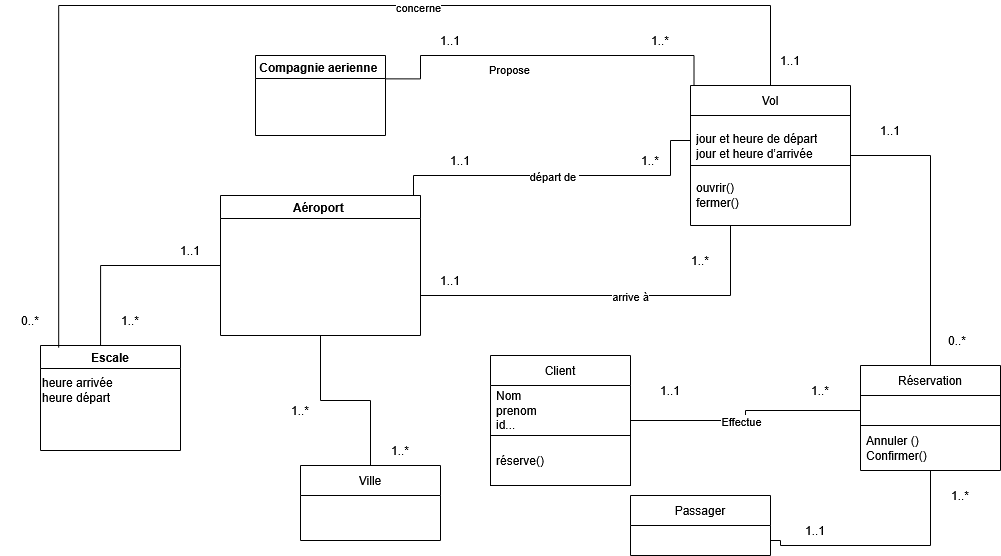

The diagram above was exported from draw.io. Its source (the exported page's mxGraphModel, read from the mxfile embedded in the PNG):
<mxGraphModel dx="2200" dy="779" grid="1" gridSize="10" guides="1" tooltips="1" connect="1" arrows="1" fold="1" page="1" pageScale="1" pageWidth="827" pageHeight="1169" math="0" shadow="0">
  <root>
    <mxCell id="0" />
    <mxCell id="1" parent="0" />
    <mxCell id="AUReBAPmjidAzq9WO5AD-3" edge="1" parent="1" source="AUReBAPmjidAzq9WO5AD-18" style="edgeStyle=orthogonalEdgeStyle;rounded=0;orthogonalLoop=1;jettySize=auto;html=1;entryX=0.022;entryY=0.164;entryDx=0;entryDy=0;entryPerimeter=0;exitX=1.002;exitY=0.292;exitDx=0;exitDy=0;exitPerimeter=0;" target="AUReBAPmjidAzq9WO5AD-56" value="">
      <mxGeometry relative="1" x="-0.5183" as="geometry">
        <Array as="points">
          <mxPoint x="320" y="183.4" />
          <mxPoint x="320" y="160" />
          <mxPoint x="593.5" y="160" />
        </Array>
        <mxPoint x="320" y="220" as="sourcePoint" />
        <mxPoint x="570" y="220" as="targetPoint" />
      </mxGeometry>
    </mxCell>
    <mxCell id="AUReBAPmjidAzq9WO5AD-12" connectable="0" parent="AUReBAPmjidAzq9WO5AD-3" style="edgeLabel;html=1;align=center;verticalAlign=middle;resizable=0;points=[];" value="&lt;div&gt;Propose&lt;/div&gt;" vertex="1">
      <mxGeometry relative="1" x="-0.7786" y="-2" as="geometry">
        <mxPoint x="86" y="-2" as="offset" />
      </mxGeometry>
    </mxCell>
    <mxCell id="AUReBAPmjidAzq9WO5AD-4" parent="1" style="text;html=1;whiteSpace=wrap;strokeColor=none;fillColor=none;align=center;verticalAlign=middle;rounded=0;" value="1..1" vertex="1">
      <mxGeometry height="30" width="60" x="320" y="130" as="geometry" />
    </mxCell>
    <mxCell id="AUReBAPmjidAzq9WO5AD-46" edge="1" parent="1" source="AUReBAPmjidAzq9WO5AD-58" style="edgeStyle=orthogonalEdgeStyle;rounded=0;orthogonalLoop=1;jettySize=auto;html=1;endArrow=none;endFill=0;entryX=1;entryY=0;entryDx=0;entryDy=0;" target="AUReBAPmjidAzq9WO5AD-26">
      <mxGeometry relative="1" x="0.0147" as="geometry">
        <Array as="points">
          <mxPoint x="570" y="245" />
          <mxPoint x="570" y="280" />
          <mxPoint x="313" y="280" />
          <mxPoint x="313" y="300" />
        </Array>
        <mxPoint x="584.28" y="221.54999999999995" as="sourcePoint" />
        <mxPoint x="313" y="330" as="targetPoint" />
      </mxGeometry>
    </mxCell>
    <mxCell id="AUReBAPmjidAzq9WO5AD-64" connectable="0" parent="AUReBAPmjidAzq9WO5AD-46" style="edgeLabel;html=1;align=center;verticalAlign=middle;resizable=0;points=[];" value="départ de&amp;nbsp;" vertex="1">
      <mxGeometry relative="1" x="-0.6578" y="-1" as="geometry">
        <mxPoint x="-114" y="1" as="offset" />
      </mxGeometry>
    </mxCell>
    <mxCell id="AUReBAPmjidAzq9WO5AD-18" parent="1" style="swimlane;whiteSpace=wrap;html=1;" value="Compagnie aerienne&amp;nbsp;" vertex="1">
      <mxGeometry height="80" width="130" x="155" y="160" as="geometry" />
    </mxCell>
    <mxCell id="AUReBAPmjidAzq9WO5AD-20" parent="1" style="text;html=1;whiteSpace=wrap;strokeColor=none;fillColor=none;align=center;verticalAlign=middle;rounded=0;" value="1..*" vertex="1">
      <mxGeometry height="30" width="40" x="540" y="130" as="geometry" />
    </mxCell>
    <mxCell id="AUReBAPmjidAzq9WO5AD-44" edge="1" parent="1" style="edgeStyle=orthogonalEdgeStyle;rounded=0;orthogonalLoop=1;jettySize=auto;html=1;endArrow=none;endFill=0;entryX=0.25;entryY=1;entryDx=0;entryDy=0;" target="AUReBAPmjidAzq9WO5AD-56">
      <mxGeometry relative="1" as="geometry">
        <mxPoint x="320" y="400" as="sourcePoint" />
        <mxPoint x="640" y="380" as="targetPoint" />
      </mxGeometry>
    </mxCell>
    <mxCell id="AUReBAPmjidAzq9WO5AD-51" connectable="0" parent="AUReBAPmjidAzq9WO5AD-44" style="edgeLabel;html=1;align=center;verticalAlign=middle;resizable=0;points=[];" value="arrive à" vertex="1">
      <mxGeometry relative="1" x="0.5431" y="2" as="geometry">
        <mxPoint x="-84" y="2" as="offset" />
      </mxGeometry>
    </mxCell>
    <mxCell id="AUReBAPmjidAzq9WO5AD-54" edge="1" parent="1" source="AUReBAPmjidAzq9WO5AD-26" style="edgeStyle=orthogonalEdgeStyle;rounded=0;orthogonalLoop=1;jettySize=auto;html=1;entryX=0.5;entryY=0;entryDx=0;entryDy=0;endArrow=none;endFill=0;" target="AUReBAPmjidAzq9WO5AD-33">
      <mxGeometry relative="1" as="geometry" />
    </mxCell>
    <mxCell id="AUReBAPmjidAzq9WO5AD-26" parent="1" style="swimlane;whiteSpace=wrap;html=1;" value="Aéroport&amp;nbsp;" vertex="1">
      <mxGeometry height="140" width="200" x="120" y="300" as="geometry" />
    </mxCell>
    <mxCell id="AUReBAPmjidAzq9WO5AD-39" parent="1" style="text;html=1;whiteSpace=wrap;strokeColor=none;fillColor=none;align=center;verticalAlign=middle;rounded=0;" value="1..*" vertex="1">
      <mxGeometry height="30" width="60" x="570" y="350" as="geometry" />
    </mxCell>
    <mxCell id="AUReBAPmjidAzq9WO5AD-40" parent="1" style="text;html=1;whiteSpace=wrap;strokeColor=none;fillColor=none;align=center;verticalAlign=middle;rounded=0;" value="1..1" vertex="1">
      <mxGeometry height="30" width="60" x="320" y="370" as="geometry" />
    </mxCell>
    <mxCell id="AUReBAPmjidAzq9WO5AD-42" parent="1" style="text;html=1;whiteSpace=wrap;strokeColor=none;fillColor=none;align=center;verticalAlign=middle;rounded=0;" value="1..1" vertex="1">
      <mxGeometry height="30" width="60" x="330" y="250" as="geometry" />
    </mxCell>
    <mxCell id="AUReBAPmjidAzq9WO5AD-33" parent="1" style="swimlane;fontStyle=0;childLayout=stackLayout;horizontal=1;startSize=30;horizontalStack=0;resizeParent=1;resizeParentMax=0;resizeLast=0;collapsible=1;marginBottom=0;whiteSpace=wrap;html=1;" value="Ville" vertex="1">
      <mxGeometry height="75" width="140" x="200" y="570" as="geometry" />
    </mxCell>
    <mxCell id="AUReBAPmjidAzq9WO5AD-55" parent="1" style="text;html=1;whiteSpace=wrap;strokeColor=none;fillColor=none;align=center;verticalAlign=middle;rounded=0;" value="1..*" vertex="1">
      <mxGeometry height="30" width="60" x="270" y="540" as="geometry" />
    </mxCell>
    <mxCell id="AUReBAPmjidAzq9WO5AD-83" edge="1" parent="1" source="AUReBAPmjidAzq9WO5AD-56" style="edgeStyle=orthogonalEdgeStyle;rounded=0;orthogonalLoop=1;jettySize=auto;html=1;entryX=0.5;entryY=0;entryDx=0;entryDy=0;endArrow=none;endFill=0;" target="AUReBAPmjidAzq9WO5AD-75">
      <mxGeometry relative="1" as="geometry" />
    </mxCell>
    <mxCell id="AUReBAPmjidAzq9WO5AD-56" parent="1" style="swimlane;fontStyle=0;childLayout=stackLayout;horizontal=1;startSize=30;horizontalStack=0;resizeParent=1;resizeParentMax=0;resizeLast=0;collapsible=1;marginBottom=0;whiteSpace=wrap;html=1;" value="Vol" vertex="1">
      <mxGeometry height="140" width="160" x="590" y="190" as="geometry" />
    </mxCell>
    <mxCell id="AUReBAPmjidAzq9WO5AD-58" parent="AUReBAPmjidAzq9WO5AD-56" style="text;strokeColor=default;fillColor=none;align=left;verticalAlign=middle;spacingLeft=4;spacingRight=4;overflow=hidden;points=[[0,0.5],[1,0.5]];portConstraint=eastwest;rotatable=0;whiteSpace=wrap;html=1;" value="&lt;br&gt;&lt;div&gt;jour et heure de départ&lt;br&gt;jour et heure d’arrivée&lt;/div&gt;&lt;div&gt;&lt;br&gt;&lt;br&gt;&lt;/div&gt;" vertex="1">
      <mxGeometry height="50" width="160" y="30" as="geometry" />
    </mxCell>
    <mxCell id="AUReBAPmjidAzq9WO5AD-57" parent="AUReBAPmjidAzq9WO5AD-56" style="text;strokeColor=none;fillColor=none;align=left;verticalAlign=middle;spacingLeft=4;spacingRight=4;overflow=hidden;points=[[0,0.5],[1,0.5]];portConstraint=eastwest;rotatable=0;whiteSpace=wrap;html=1;" value="&lt;div&gt;ouvrir()&lt;/div&gt;&lt;div&gt;fermer()&lt;/div&gt;" vertex="1">
      <mxGeometry height="60" width="160" y="80" as="geometry" />
    </mxCell>
    <mxCell id="AUReBAPmjidAzq9WO5AD-63" parent="1" style="text;html=1;whiteSpace=wrap;strokeColor=none;fillColor=none;align=center;verticalAlign=middle;rounded=0;" value="1..*" vertex="1">
      <mxGeometry height="30" width="60" x="170" y="500" as="geometry" />
    </mxCell>
    <mxCell id="AUReBAPmjidAzq9WO5AD-65" parent="1" style="text;html=1;whiteSpace=wrap;strokeColor=none;fillColor=none;align=center;verticalAlign=middle;rounded=0;" value="1..*" vertex="1">
      <mxGeometry height="30" width="40" x="530" y="250" as="geometry" />
    </mxCell>
    <mxCell id="AUReBAPmjidAzq9WO5AD-79" edge="1" parent="1" source="AUReBAPmjidAzq9WO5AD-67" style="edgeStyle=orthogonalEdgeStyle;rounded=0;orthogonalLoop=1;jettySize=auto;html=1;entryX=0;entryY=0.5;entryDx=0;entryDy=0;endArrow=none;endFill=0;" target="AUReBAPmjidAzq9WO5AD-76">
      <mxGeometry relative="1" as="geometry" />
    </mxCell>
    <mxCell id="AUReBAPmjidAzq9WO5AD-80" connectable="0" parent="AUReBAPmjidAzq9WO5AD-79" style="edgeLabel;html=1;align=center;verticalAlign=middle;resizable=0;points=[];" value="Effectue" vertex="1">
      <mxGeometry relative="1" x="-0.0855" y="-3" as="geometry">
        <mxPoint y="-3" as="offset" />
      </mxGeometry>
    </mxCell>
    <mxCell id="AUReBAPmjidAzq9WO5AD-67" parent="1" style="swimlane;fontStyle=0;childLayout=stackLayout;horizontal=1;startSize=30;horizontalStack=0;resizeParent=1;resizeParentMax=0;resizeLast=0;collapsible=1;marginBottom=0;whiteSpace=wrap;html=1;" value="Client" vertex="1">
      <mxGeometry height="130" width="140" x="390" y="460" as="geometry" />
    </mxCell>
    <mxCell id="AUReBAPmjidAzq9WO5AD-68" parent="AUReBAPmjidAzq9WO5AD-67" style="text;strokeColor=none;fillColor=none;align=left;verticalAlign=middle;spacingLeft=4;spacingRight=4;overflow=hidden;points=[[0,0.5],[1,0.5]];portConstraint=eastwest;rotatable=0;whiteSpace=wrap;html=1;" value="&lt;div&gt;Nom&amp;nbsp;&lt;/div&gt;&lt;div&gt;prenom&amp;nbsp;&lt;/div&gt;&lt;div&gt;id...&lt;/div&gt;" vertex="1">
      <mxGeometry height="50" width="140" y="30" as="geometry" />
    </mxCell>
    <mxCell id="AUReBAPmjidAzq9WO5AD-69" parent="AUReBAPmjidAzq9WO5AD-67" style="text;strokeColor=default;fillColor=none;align=left;verticalAlign=middle;spacingLeft=4;spacingRight=4;overflow=hidden;points=[[0,0.5],[1,0.5]];portConstraint=eastwest;rotatable=0;whiteSpace=wrap;html=1;" value="&lt;div&gt;réserve()&lt;/div&gt;" vertex="1">
      <mxGeometry height="50" width="140" y="80" as="geometry" />
    </mxCell>
    <mxCell id="AUReBAPmjidAzq9WO5AD-90" edge="1" parent="1" source="AUReBAPmjidAzq9WO5AD-75" style="edgeStyle=orthogonalEdgeStyle;rounded=0;orthogonalLoop=1;jettySize=auto;html=1;entryX=1;entryY=0.75;entryDx=0;entryDy=0;endArrow=none;endFill=0;" target="AUReBAPmjidAzq9WO5AD-86">
      <mxGeometry relative="1" x="-0.4917" as="geometry">
        <Array as="points">
          <mxPoint x="830" y="650" />
          <mxPoint x="680" y="650" />
          <mxPoint x="680" y="645" />
        </Array>
        <mxPoint x="680.0000000000002" y="620" as="targetPoint" />
      </mxGeometry>
    </mxCell>
    <mxCell id="AUReBAPmjidAzq9WO5AD-75" parent="1" style="swimlane;fontStyle=0;childLayout=stackLayout;horizontal=1;startSize=30;horizontalStack=0;resizeParent=1;resizeParentMax=0;resizeLast=0;collapsible=1;marginBottom=0;whiteSpace=wrap;html=1;" value="Réservation" vertex="1">
      <mxGeometry height="105" width="140" x="760" y="470" as="geometry" />
    </mxCell>
    <mxCell id="AUReBAPmjidAzq9WO5AD-76" parent="AUReBAPmjidAzq9WO5AD-75" style="text;strokeColor=default;fillColor=none;align=left;verticalAlign=middle;spacingLeft=4;spacingRight=4;overflow=hidden;points=[[0,0.5],[1,0.5]];portConstraint=eastwest;rotatable=0;whiteSpace=wrap;html=1;" value="" vertex="1">
      <mxGeometry height="30" width="140" y="30" as="geometry" />
    </mxCell>
    <mxCell id="AUReBAPmjidAzq9WO5AD-77" parent="AUReBAPmjidAzq9WO5AD-75" style="text;strokeColor=none;fillColor=none;align=left;verticalAlign=middle;spacingLeft=4;spacingRight=4;overflow=hidden;points=[[0,0.5],[1,0.5]];portConstraint=eastwest;rotatable=0;whiteSpace=wrap;html=1;" value="&lt;div&gt;Annuler ()&lt;/div&gt;&lt;div&gt;Confirmer()&lt;/div&gt;" vertex="1">
      <mxGeometry height="45" width="140" y="60" as="geometry" />
    </mxCell>
    <mxCell id="AUReBAPmjidAzq9WO5AD-81" parent="1" style="text;html=1;whiteSpace=wrap;strokeColor=none;fillColor=none;align=center;verticalAlign=middle;rounded=0;" value="1..*" vertex="1">
      <mxGeometry height="30" width="60" x="690" y="480" as="geometry" />
    </mxCell>
    <mxCell id="AUReBAPmjidAzq9WO5AD-82" parent="1" style="text;html=1;whiteSpace=wrap;strokeColor=none;fillColor=none;align=center;verticalAlign=middle;rounded=0;" value="1..1" vertex="1">
      <mxGeometry height="30" width="60" x="540" y="480" as="geometry" />
    </mxCell>
    <mxCell id="AUReBAPmjidAzq9WO5AD-84" parent="1" style="text;html=1;whiteSpace=wrap;strokeColor=none;fillColor=none;align=center;verticalAlign=middle;rounded=0;" value="1..1" vertex="1">
      <mxGeometry height="30" width="60" x="760" y="220" as="geometry" />
    </mxCell>
    <mxCell id="AUReBAPmjidAzq9WO5AD-85" parent="1" style="text;html=1;whiteSpace=wrap;strokeColor=none;fillColor=none;align=center;verticalAlign=middle;rounded=0;" value="0..*" vertex="1">
      <mxGeometry height="30" width="60" x="827" y="430" as="geometry" />
    </mxCell>
    <mxCell id="AUReBAPmjidAzq9WO5AD-86" parent="1" style="swimlane;fontStyle=0;childLayout=stackLayout;horizontal=1;startSize=30;horizontalStack=0;resizeParent=1;resizeParentMax=0;resizeLast=0;collapsible=1;marginBottom=0;whiteSpace=wrap;html=1;" value="Passager" vertex="1">
      <mxGeometry height="60" width="140" x="530" y="600" as="geometry" />
    </mxCell>
    <mxCell id="AUReBAPmjidAzq9WO5AD-91" parent="1" style="text;html=1;whiteSpace=wrap;strokeColor=none;fillColor=none;align=center;verticalAlign=middle;rounded=0;" value="1..1" vertex="1">
      <mxGeometry height="30" width="50" x="690" y="620" as="geometry" />
    </mxCell>
    <mxCell id="AUReBAPmjidAzq9WO5AD-92" parent="1" style="text;html=1;whiteSpace=wrap;strokeColor=none;fillColor=none;align=center;verticalAlign=middle;rounded=0;" value="1..*" vertex="1">
      <mxGeometry height="30" width="60" x="830" y="585" as="geometry" />
    </mxCell>
    <mxCell id="AUReBAPmjidAzq9WO5AD-93" parent="1" style="swimlane;whiteSpace=wrap;html=1;" value="Escale" vertex="1">
      <mxGeometry height="105" width="140" x="-60" y="450" as="geometry" />
    </mxCell>
    <mxCell id="AUReBAPmjidAzq9WO5AD-98" parent="AUReBAPmjidAzq9WO5AD-93" style="text;html=1;whiteSpace=wrap;strokeColor=none;fillColor=none;align=left;verticalAlign=middle;rounded=0;" value="&lt;div align=&quot;left&quot;&gt;heure arrivée&lt;/div&gt;&lt;div align=&quot;left&quot;&gt;heure départ&lt;/div&gt;" vertex="1">
      <mxGeometry height="30" width="140" y="30" as="geometry" />
    </mxCell>
    <mxCell id="AUReBAPmjidAzq9WO5AD-94" edge="1" parent="1" source="AUReBAPmjidAzq9WO5AD-26" style="edgeStyle=orthogonalEdgeStyle;rounded=0;orthogonalLoop=1;jettySize=auto;html=1;entryX=0.429;entryY=0;entryDx=0;entryDy=0;entryPerimeter=0;endArrow=none;endFill=0;" target="AUReBAPmjidAzq9WO5AD-93">
      <mxGeometry relative="1" as="geometry" />
    </mxCell>
    <mxCell id="AUReBAPmjidAzq9WO5AD-95" parent="1" style="text;html=1;whiteSpace=wrap;strokeColor=none;fillColor=none;align=center;verticalAlign=middle;rounded=0;" value="1..1" vertex="1">
      <mxGeometry height="30" width="60" x="60" y="340" as="geometry" />
    </mxCell>
    <mxCell id="AUReBAPmjidAzq9WO5AD-96" parent="1" style="text;html=1;whiteSpace=wrap;strokeColor=none;fillColor=none;align=center;verticalAlign=middle;rounded=0;" value="1..*" vertex="1">
      <mxGeometry height="30" width="60" y="410" as="geometry" />
    </mxCell>
    <mxCell id="AUReBAPmjidAzq9WO5AD-99" edge="1" parent="1" source="AUReBAPmjidAzq9WO5AD-56" style="edgeStyle=orthogonalEdgeStyle;rounded=0;orthogonalLoop=1;jettySize=auto;html=1;entryX=0.13;entryY=0.021;entryDx=0;entryDy=0;entryPerimeter=0;endArrow=none;endFill=0;" target="AUReBAPmjidAzq9WO5AD-93">
      <mxGeometry relative="1" as="geometry">
        <Array as="points">
          <mxPoint x="670" y="110" />
          <mxPoint x="-41.8" y="110" />
        </Array>
      </mxGeometry>
    </mxCell>
    <mxCell id="AUReBAPmjidAzq9WO5AD-100" connectable="0" parent="AUReBAPmjidAzq9WO5AD-99" style="edgeLabel;html=1;align=center;verticalAlign=middle;resizable=0;points=[];" value="concerne" vertex="1">
      <mxGeometry relative="1" x="-0.2371" y="1" as="geometry">
        <mxPoint as="offset" />
      </mxGeometry>
    </mxCell>
    <mxCell id="AUReBAPmjidAzq9WO5AD-101" connectable="0" parent="AUReBAPmjidAzq9WO5AD-99" style="edgeLabel;html=1;align=center;verticalAlign=middle;resizable=0;points=[];" value="&lt;div&gt;&lt;br&gt;&lt;/div&gt;" vertex="1">
      <mxGeometry relative="1" x="-0.2369" y="6" as="geometry">
        <mxPoint as="offset" />
      </mxGeometry>
    </mxCell>
    <mxCell id="AUReBAPmjidAzq9WO5AD-102" parent="1" style="text;html=1;whiteSpace=wrap;strokeColor=none;fillColor=none;align=center;verticalAlign=middle;rounded=0;" value="0..*" vertex="1">
      <mxGeometry height="30" width="60" x="-100" y="410" as="geometry" />
    </mxCell>
    <mxCell id="AUReBAPmjidAzq9WO5AD-104" parent="1" style="text;html=1;whiteSpace=wrap;strokeColor=none;fillColor=none;align=center;verticalAlign=middle;rounded=0;" value="1..1" vertex="1">
      <mxGeometry height="30" width="60" x="660" y="150" as="geometry" />
    </mxCell>
  </root>
</mxGraphModel>